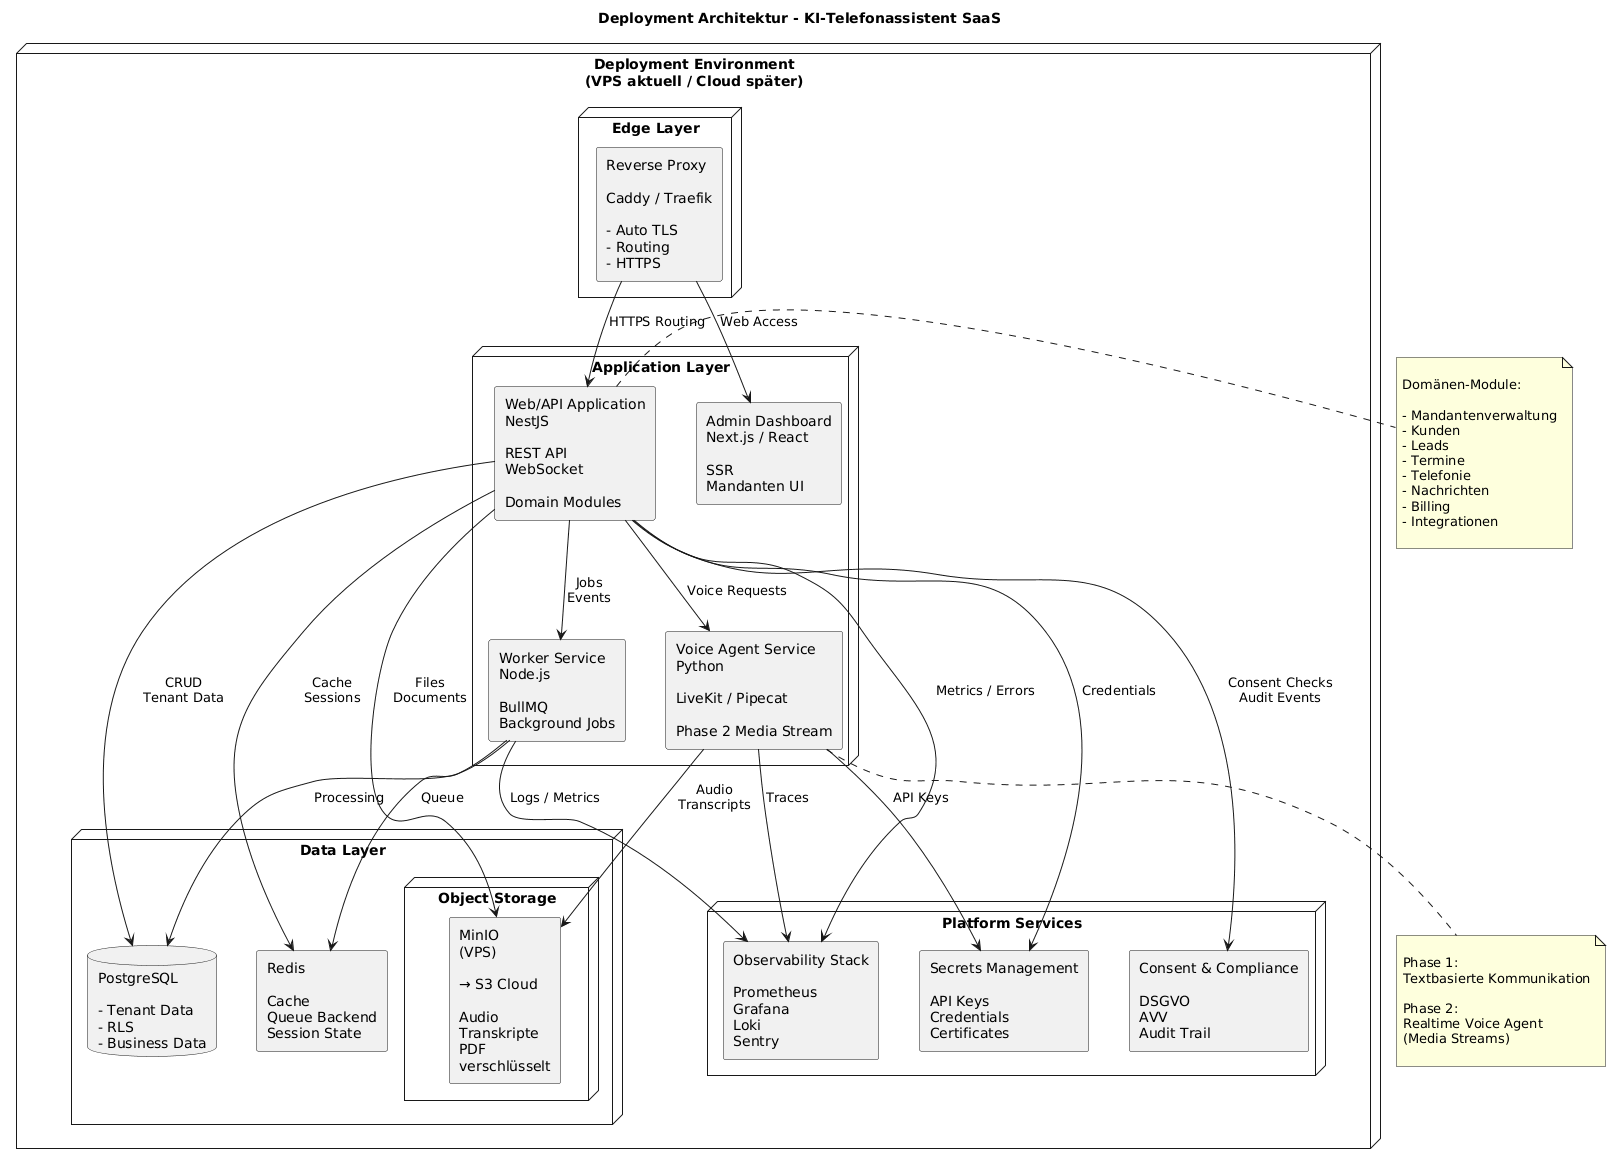

The diagram above was rendered by PlantUML. Its source (embedded in the PNG):
@startuml
title Deployment Architektur - KI-Telefonassistent SaaS

skinparam componentStyle rectangle
skinparam shadowing false
skinparam nodesep 40
skinparam ranksep 50


node "Deployment Environment\n(VPS aktuell / Cloud später)" {

    node "Edge Layer" {

        component "Reverse Proxy\n\nCaddy / Traefik\n\n- Auto TLS\n- Routing\n- HTTPS" as Proxy
    }


    node "Application Layer" {

        component "Web/API Application\nNestJS\n\nREST API\nWebSocket\n\nDomain Modules" as API


        component "Admin Dashboard\nNext.js / React\n\nSSR\nMandanten UI" as Dashboard


        component "Worker Service\nNode.js\n\nBullMQ\nBackground Jobs" as Worker


        component "Voice Agent Service\nPython\n\nLiveKit / Pipecat\n\nPhase 2 Media Stream" as Voice
    }



    node "Data Layer" {

        database "PostgreSQL\n\n- Tenant Data\n- RLS\n- Business Data" as PostgreSQL


        component "Redis\n\nCache\nQueue Backend\nSession State" as Redis


        node "Object Storage" {

            component "MinIO\n(VPS)\n\n→ S3 Cloud\n\nAudio\nTranskripte\nPDF\nverschlüsselt" as Storage
        }
    }


    node "Platform Services" {

        component "Secrets Management\n\nAPI Keys\nCredentials\nCertificates" as Secrets


        component "Consent & Compliance\n\nDSGVO\nAVV\nAudit Trail" as Compliance


        component "Observability Stack\n\nPrometheus\nGrafana\nLoki\nSentry" as Monitoring
    }

}



Proxy --> API : HTTPS Routing

Proxy --> Dashboard : Web Access


API --> Worker : Jobs\nEvents

API --> PostgreSQL : CRUD\nTenant Data

API --> Redis : Cache\nSessions


Worker --> Redis : Queue

Worker --> PostgreSQL : Processing


API --> Voice : Voice Requests

Voice --> Storage : Audio\nTranscripts


API --> Storage : Files\nDocuments


API --> Secrets : Credentials

Voice --> Secrets : API Keys


API --> Compliance : Consent Checks\nAudit Events

Worker --> Monitoring : Logs / Metrics

API --> Monitoring : Metrics / Errors

Voice --> Monitoring : Traces



note right of API

Domänen-Module:

- Mandantenverwaltung
- Kunden
- Leads
- Termine
- Telefonie
- Nachrichten
- Billing
- Integrationen

end note


note bottom of Voice

Phase 1:
Textbasierte Kommunikation

Phase 2:
Realtime Voice Agent
(Media Streams)

end note
@enduml